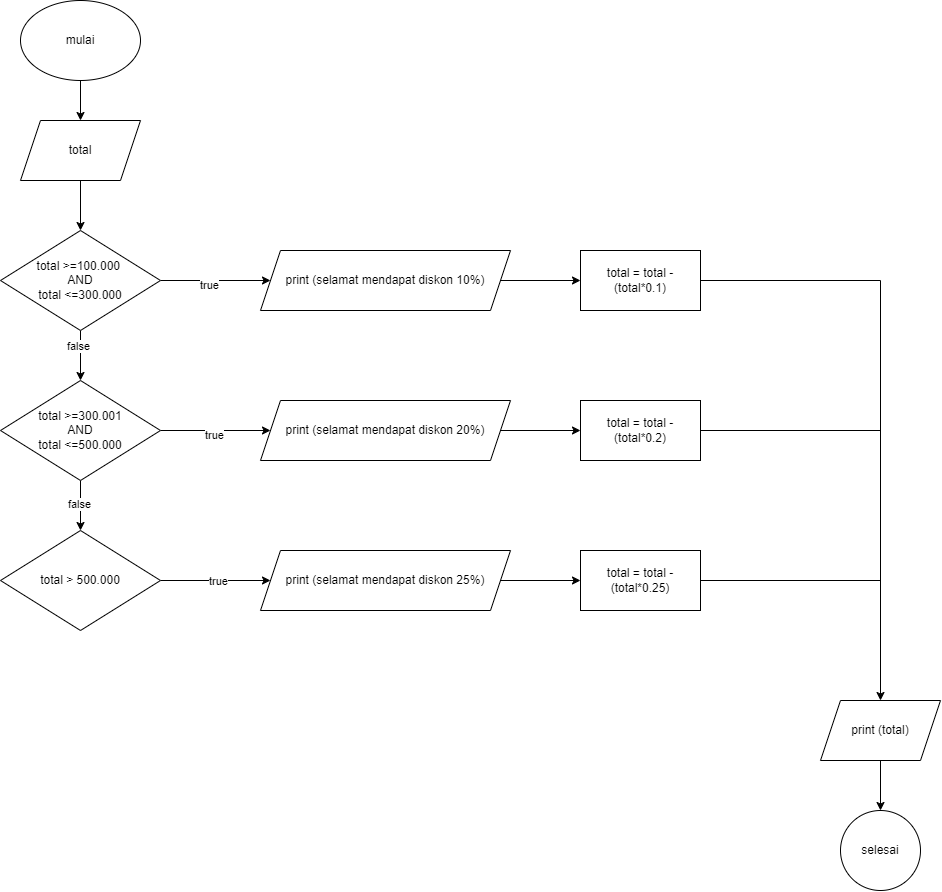

The diagram above was exported from draw.io. Its source (the exported page's mxGraphModel, read from the mxfile embedded in the PNG):
<mxGraphModel dx="1257" dy="669" grid="1" gridSize="10" guides="1" tooltips="1" connect="1" arrows="1" fold="1" page="1" pageScale="1" pageWidth="850" pageHeight="1100" math="0" shadow="0">
  <root>
    <mxCell id="0" />
    <mxCell id="1" parent="0" />
    <mxCell id="LpoE48r7985DKr_6qu2Z-5" value="" style="edgeStyle=orthogonalEdgeStyle;rounded=0;orthogonalLoop=1;jettySize=auto;html=1;" edge="1" parent="1" source="LpoE48r7985DKr_6qu2Z-1" target="LpoE48r7985DKr_6qu2Z-2">
      <mxGeometry relative="1" as="geometry" />
    </mxCell>
    <mxCell id="LpoE48r7985DKr_6qu2Z-1" value="mulai" style="ellipse;whiteSpace=wrap;html=1;" vertex="1" parent="1">
      <mxGeometry x="220" y="50" width="120" height="80" as="geometry" />
    </mxCell>
    <mxCell id="LpoE48r7985DKr_6qu2Z-6" value="" style="edgeStyle=orthogonalEdgeStyle;rounded=0;orthogonalLoop=1;jettySize=auto;html=1;" edge="1" parent="1" source="LpoE48r7985DKr_6qu2Z-2" target="LpoE48r7985DKr_6qu2Z-3">
      <mxGeometry relative="1" as="geometry" />
    </mxCell>
    <mxCell id="LpoE48r7985DKr_6qu2Z-2" value="total" style="shape=parallelogram;perimeter=parallelogramPerimeter;whiteSpace=wrap;html=1;fixedSize=1;" vertex="1" parent="1">
      <mxGeometry x="220" y="170" width="120" height="60" as="geometry" />
    </mxCell>
    <mxCell id="LpoE48r7985DKr_6qu2Z-7" value="" style="edgeStyle=orthogonalEdgeStyle;rounded=0;orthogonalLoop=1;jettySize=auto;html=1;" edge="1" parent="1" source="LpoE48r7985DKr_6qu2Z-3" target="LpoE48r7985DKr_6qu2Z-4">
      <mxGeometry relative="1" as="geometry" />
    </mxCell>
    <mxCell id="LpoE48r7985DKr_6qu2Z-17" value="true" style="edgeLabel;html=1;align=center;verticalAlign=middle;resizable=0;points=[];" vertex="1" connectable="0" parent="LpoE48r7985DKr_6qu2Z-7">
      <mxGeometry x="-0.1273" y="-4" relative="1" as="geometry">
        <mxPoint as="offset" />
      </mxGeometry>
    </mxCell>
    <mxCell id="LpoE48r7985DKr_6qu2Z-10" value="" style="edgeStyle=orthogonalEdgeStyle;rounded=0;orthogonalLoop=1;jettySize=auto;html=1;" edge="1" parent="1" source="LpoE48r7985DKr_6qu2Z-3" target="LpoE48r7985DKr_6qu2Z-9">
      <mxGeometry relative="1" as="geometry" />
    </mxCell>
    <mxCell id="LpoE48r7985DKr_6qu2Z-22" value="false" style="edgeLabel;html=1;align=center;verticalAlign=middle;resizable=0;points=[];" vertex="1" connectable="0" parent="LpoE48r7985DKr_6qu2Z-10">
      <mxGeometry x="-0.4" y="-3" relative="1" as="geometry">
        <mxPoint as="offset" />
      </mxGeometry>
    </mxCell>
    <mxCell id="LpoE48r7985DKr_6qu2Z-3" value="total &amp;gt;=100.000&amp;nbsp;&lt;div&gt;AND&lt;/div&gt;&lt;div&gt;&amp;nbsp;total &amp;lt;=300.000&amp;nbsp;&lt;/div&gt;" style="rhombus;whiteSpace=wrap;html=1;" vertex="1" parent="1">
      <mxGeometry x="200" y="280" width="160" height="100" as="geometry" />
    </mxCell>
    <mxCell id="LpoE48r7985DKr_6qu2Z-26" value="" style="edgeStyle=orthogonalEdgeStyle;rounded=0;orthogonalLoop=1;jettySize=auto;html=1;" edge="1" parent="1" source="LpoE48r7985DKr_6qu2Z-4" target="LpoE48r7985DKr_6qu2Z-21">
      <mxGeometry relative="1" as="geometry" />
    </mxCell>
    <mxCell id="LpoE48r7985DKr_6qu2Z-4" value="&lt;div&gt;&lt;span style=&quot;background-color: initial;&quot;&gt;print (selamat mendapat diskon 10%)&lt;/span&gt;&lt;br&gt;&lt;/div&gt;" style="shape=parallelogram;perimeter=parallelogramPerimeter;whiteSpace=wrap;html=1;fixedSize=1;" vertex="1" parent="1">
      <mxGeometry x="460" y="300" width="250" height="60" as="geometry" />
    </mxCell>
    <mxCell id="LpoE48r7985DKr_6qu2Z-12" value="" style="edgeStyle=orthogonalEdgeStyle;rounded=0;orthogonalLoop=1;jettySize=auto;html=1;" edge="1" parent="1" source="LpoE48r7985DKr_6qu2Z-9" target="LpoE48r7985DKr_6qu2Z-11">
      <mxGeometry relative="1" as="geometry" />
    </mxCell>
    <mxCell id="LpoE48r7985DKr_6qu2Z-18" value="true" style="edgeLabel;html=1;align=center;verticalAlign=middle;resizable=0;points=[];" vertex="1" connectable="0" parent="LpoE48r7985DKr_6qu2Z-12">
      <mxGeometry x="-0.0364" y="-4" relative="1" as="geometry">
        <mxPoint as="offset" />
      </mxGeometry>
    </mxCell>
    <mxCell id="LpoE48r7985DKr_6qu2Z-15" value="" style="edgeStyle=orthogonalEdgeStyle;rounded=0;orthogonalLoop=1;jettySize=auto;html=1;" edge="1" parent="1" source="LpoE48r7985DKr_6qu2Z-9" target="LpoE48r7985DKr_6qu2Z-13">
      <mxGeometry relative="1" as="geometry" />
    </mxCell>
    <mxCell id="LpoE48r7985DKr_6qu2Z-23" value="false" style="edgeLabel;html=1;align=center;verticalAlign=middle;resizable=0;points=[];" vertex="1" connectable="0" parent="LpoE48r7985DKr_6qu2Z-15">
      <mxGeometry x="-0.08" y="-2" relative="1" as="geometry">
        <mxPoint as="offset" />
      </mxGeometry>
    </mxCell>
    <mxCell id="LpoE48r7985DKr_6qu2Z-9" value="total &amp;gt;=300.001&lt;div&gt;AND&lt;/div&gt;&lt;div&gt;&amp;nbsp;total &amp;lt;=500.000&amp;nbsp;&lt;/div&gt;" style="rhombus;whiteSpace=wrap;html=1;" vertex="1" parent="1">
      <mxGeometry x="200" y="430" width="160" height="100" as="geometry" />
    </mxCell>
    <mxCell id="LpoE48r7985DKr_6qu2Z-27" value="" style="edgeStyle=orthogonalEdgeStyle;rounded=0;orthogonalLoop=1;jettySize=auto;html=1;" edge="1" parent="1" source="LpoE48r7985DKr_6qu2Z-11" target="LpoE48r7985DKr_6qu2Z-24">
      <mxGeometry relative="1" as="geometry" />
    </mxCell>
    <mxCell id="LpoE48r7985DKr_6qu2Z-11" value="&lt;div&gt;&lt;span style=&quot;background-color: initial;&quot;&gt;print (selamat mendapat diskon 20%)&lt;/span&gt;&lt;br&gt;&lt;/div&gt;" style="shape=parallelogram;perimeter=parallelogramPerimeter;whiteSpace=wrap;html=1;fixedSize=1;" vertex="1" parent="1">
      <mxGeometry x="460" y="450" width="250" height="60" as="geometry" />
    </mxCell>
    <mxCell id="LpoE48r7985DKr_6qu2Z-16" value="" style="edgeStyle=orthogonalEdgeStyle;rounded=0;orthogonalLoop=1;jettySize=auto;html=1;" edge="1" parent="1" source="LpoE48r7985DKr_6qu2Z-13" target="LpoE48r7985DKr_6qu2Z-14">
      <mxGeometry relative="1" as="geometry" />
    </mxCell>
    <mxCell id="LpoE48r7985DKr_6qu2Z-20" value="true" style="edgeLabel;html=1;align=center;verticalAlign=middle;resizable=0;points=[];" vertex="1" connectable="0" parent="LpoE48r7985DKr_6qu2Z-16">
      <mxGeometry x="0.0364" relative="1" as="geometry">
        <mxPoint as="offset" />
      </mxGeometry>
    </mxCell>
    <mxCell id="LpoE48r7985DKr_6qu2Z-13" value="total &amp;gt; 500.000" style="rhombus;whiteSpace=wrap;html=1;" vertex="1" parent="1">
      <mxGeometry x="200" y="580" width="160" height="100" as="geometry" />
    </mxCell>
    <mxCell id="LpoE48r7985DKr_6qu2Z-28" value="" style="edgeStyle=orthogonalEdgeStyle;rounded=0;orthogonalLoop=1;jettySize=auto;html=1;" edge="1" parent="1" source="LpoE48r7985DKr_6qu2Z-14" target="LpoE48r7985DKr_6qu2Z-25">
      <mxGeometry relative="1" as="geometry" />
    </mxCell>
    <mxCell id="LpoE48r7985DKr_6qu2Z-14" value="&lt;div&gt;&lt;span style=&quot;background-color: initial;&quot;&gt;print (selamat mendapat diskon 25%)&lt;/span&gt;&lt;br&gt;&lt;/div&gt;" style="shape=parallelogram;perimeter=parallelogramPerimeter;whiteSpace=wrap;html=1;fixedSize=1;" vertex="1" parent="1">
      <mxGeometry x="460" y="600" width="250" height="60" as="geometry" />
    </mxCell>
    <mxCell id="LpoE48r7985DKr_6qu2Z-37" style="edgeStyle=orthogonalEdgeStyle;rounded=0;orthogonalLoop=1;jettySize=auto;html=1;entryX=0.5;entryY=0;entryDx=0;entryDy=0;" edge="1" parent="1" source="LpoE48r7985DKr_6qu2Z-21" target="LpoE48r7985DKr_6qu2Z-36">
      <mxGeometry relative="1" as="geometry">
        <mxPoint x="1080" y="330" as="targetPoint" />
      </mxGeometry>
    </mxCell>
    <mxCell id="LpoE48r7985DKr_6qu2Z-21" value="total = total - (total*0.1)" style="rounded=0;whiteSpace=wrap;html=1;" vertex="1" parent="1">
      <mxGeometry x="780" y="300" width="120" height="60" as="geometry" />
    </mxCell>
    <mxCell id="LpoE48r7985DKr_6qu2Z-24" value="total = total - (total*0.2)" style="rounded=0;whiteSpace=wrap;html=1;" vertex="1" parent="1">
      <mxGeometry x="780" y="450" width="120" height="60" as="geometry" />
    </mxCell>
    <mxCell id="LpoE48r7985DKr_6qu2Z-25" value="total = total - (total*0.25)" style="rounded=0;whiteSpace=wrap;html=1;" vertex="1" parent="1">
      <mxGeometry x="780" y="600" width="120" height="60" as="geometry" />
    </mxCell>
    <mxCell id="LpoE48r7985DKr_6qu2Z-34" value="" style="endArrow=none;html=1;rounded=0;exitX=1;exitY=0.5;exitDx=0;exitDy=0;" edge="1" parent="1" source="LpoE48r7985DKr_6qu2Z-24">
      <mxGeometry width="50" height="50" relative="1" as="geometry">
        <mxPoint x="900" y="520" as="sourcePoint" />
        <mxPoint x="1080" y="480" as="targetPoint" />
      </mxGeometry>
    </mxCell>
    <mxCell id="LpoE48r7985DKr_6qu2Z-35" value="" style="endArrow=none;html=1;rounded=0;exitX=1;exitY=0.5;exitDx=0;exitDy=0;" edge="1" parent="1" source="LpoE48r7985DKr_6qu2Z-25">
      <mxGeometry width="50" height="50" relative="1" as="geometry">
        <mxPoint x="910" y="650" as="sourcePoint" />
        <mxPoint x="1080" y="630" as="targetPoint" />
      </mxGeometry>
    </mxCell>
    <mxCell id="LpoE48r7985DKr_6qu2Z-39" value="" style="edgeStyle=orthogonalEdgeStyle;rounded=0;orthogonalLoop=1;jettySize=auto;html=1;" edge="1" parent="1" source="LpoE48r7985DKr_6qu2Z-36" target="LpoE48r7985DKr_6qu2Z-38">
      <mxGeometry relative="1" as="geometry" />
    </mxCell>
    <mxCell id="LpoE48r7985DKr_6qu2Z-36" value="print (total)" style="shape=parallelogram;perimeter=parallelogramPerimeter;whiteSpace=wrap;html=1;fixedSize=1;" vertex="1" parent="1">
      <mxGeometry x="1020" y="750" width="120" height="60" as="geometry" />
    </mxCell>
    <mxCell id="LpoE48r7985DKr_6qu2Z-38" value="selesai" style="ellipse;whiteSpace=wrap;html=1;aspect=fixed;" vertex="1" parent="1">
      <mxGeometry x="1040" y="860" width="80" height="80" as="geometry" />
    </mxCell>
  </root>
</mxGraphModel>